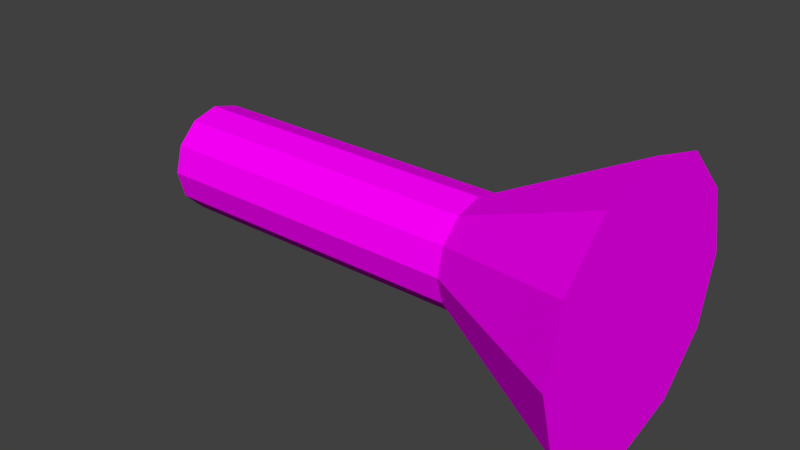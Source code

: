 # Source: flashlight.blend  (saved by Blender 2.77.0; exported with 4.5.12 LTS)
import bpy
from mathutils import Matrix  # noqa: F401  (used for matrix-valued properties, if any)

bpy.ops.wm.read_factory_settings(use_empty=True)
scene = bpy.context.scene
scene.name = 'Scene'

# ---- collections
col_collection_1 = bpy.data.collections.new('Collection 1'); scene.collection.children.link(col_collection_1)

# ---- images (referenced by path relative to the original .blend; pixels are not part of the script)
import os
ASSET_DIR = os.environ.get("B2B_ASSET_DIR", "")  # directory of the original .blend (textures are referenced by path, not embedded)
HERE = os.path.dirname(os.path.abspath(__file__))  # packed textures are extracted next to this script under _unpacked/

def load_image(name, relpath, width, height, colorspace="sRGB"):
    """Load a texture the original file referenced (path relative to the .blend, or extracted next to this script)."""
    p = next((c for c in (os.path.join(HERE, relpath), os.path.join(ASSET_DIR, relpath)) if relpath and os.path.exists(c)), "")
    if p:
        img = bpy.data.images.load(p, check_existing=True)
        img.name = name
    else:  # same state as the original file: an image datablock whose file is absent (Cycles renders it pink)
        img = bpy.data.images.new(name, width, height)
        img.source = "FILE"
        img.filepath = "//" + (relpath or name)
    img.colorspace_settings.name = colorspace
    return img
img_lowpolytexture_png = load_image('LowPolyTexture.png', 'LowPolyTexture.png', 1024, 1024, 'sRGB')

# ---- materials (node trees are filled in below, after node groups)
mat_material = bpy.data.materials.new('Material')
mat_material.alpha_threshold = 0.0
mat_material.roughness = 0.5

# ---- material node trees
mat_material.use_nodes = True; mat_material.node_tree.nodes.clear()
_N = mat_material.node_tree.nodes; _L = mat_material.node_tree.links
n0 = _N.new('ShaderNodeOutputMaterial'); n0.name = 'Material Output'; n0.location = (300, 300)
n1 = _N.new('ShaderNodeBsdfDiffuse'); n1.name = 'Diffuse BSDF'; n1.location = (10, 300)
n2 = _N.new('ShaderNodeTexImage'); n2.name = 'Image Texture'; n2.location = (-180, 300)
n2.width = 140
n2.image = img_lowpolytexture_png
_L.new(n1.outputs[0], n0.inputs[0])
_L.new(n2.outputs[0], n1.inputs[0])
n0.is_active_output = True

# ---- world
world_world = bpy.data.worlds.new('World'); scene.world = world_world
world_world.color = (0.05088, 0.05088, 0.05088)
world_world.use_sun_shadow = False
world_world.sun_shadow_jitter_overblur = 0.0
world_world.cycles.sampling_method = 'MANUAL'

# ---- meshes
me_cone_001 = bpy.data.meshes.new('Cone.001')
me_cone_001.from_pydata([(0.0, 1.0, -1.0), (0.5, 0.866, -1.0), (0.866, 0.5, -1.0), (1.0, -4.371e-08, -1.0), (0.866, -0.5, -1.0), (0.5, -0.866, -1.0), (1.51e-07, -1.0, -1.0), (-0.5, -0.866, -1.0), (-0.866, -0.5, -1.0), (-1.0, -4.649e-07, -1.0), (-0.866, 0.5, -1.0), (-0.5, 0.866, -1.0), (1.653e-07, 0.4031, 2.573), (-4.61e-08, 0.4031, 0.1547), (-0.2015, 0.3491, 2.573), (-0.2015, 0.3491, 0.1547), (-0.3491, 0.2015, 2.573), (-0.3491, 0.2015, 0.1547), (-0.4031, -1.762e-08, 2.573), (-0.4031, -1.762e-08, 0.1547), (-0.3491, -0.2015, 2.573), (-0.3491, -0.2015, 0.1547), (-0.2015, -0.3491, 2.573), (-0.2015, -0.3491, 0.1547), (1.045e-07, -0.4031, 2.573), (-1.07e-07, -0.4031, 0.1547), (0.2015, -0.3491, 2.573), (0.2015, -0.3491, 0.1547), (0.3491, -0.2015, 2.573), (0.3491, -0.2015, 0.1547), (0.4031, -1.874e-07, 2.573), (0.4031, -1.874e-07, 0.1547), (0.3491, 0.2015, 2.573), (0.3491, 0.2015, 0.1547), (0.2016, 0.3491, 2.573), (0.2016, 0.3491, 0.1547)], [], [(0, 1, 2, 3, 4, 5, 6, 7, 8, 9, 10, 11), (12, 13, 15, 14), (14, 15, 17, 16), (16, 17, 19, 18), (18, 19, 21, 20), (20, 21, 23, 22), (22, 23, 25, 24), (24, 25, 27, 26), (26, 27, 29, 28), (28, 29, 31, 30), (30, 31, 33, 32), (32, 33, 35, 34), (34, 35, 13, 12), (12, 14, 16, 18, 20, 22, 24, 26, 28, 30, 32, 34), (1, 35, 33, 2), (2, 33, 31, 3), (3, 31, 29, 4), (4, 29, 27, 5), (5, 27, 25, 6), (6, 25, 23, 7), (7, 23, 21, 8), (8, 21, 19, 9), (9, 19, 17, 10), (10, 17, 15, 11), (11, 15, 13, 0), (0, 13, 35, 1)])
_uv = me_cone_001.uv_layers.new(name='UVMap')
_uv.uv.foreach_set('vector', [0.1943, 0.9268, 0.2041, 0.9316, 0.209, 0.9395, 0.209, 0.9482, 0.2041, 0.957, 0.1943, 0.9609, 0.1846, 0.9609, 0.1758, 0.957, 0.1699, 0.9482, 0.1699, 0.9395, 0.1758, 0.9316, 0.1846, 0.9268, 0.5674, 0.8086, 0.5684, 0.7783, 0.5723, 0.7783, 0.5703, 0.8096, 0.5918, 0.8096, 0.5908, 0.7783, 0.5938, 0.7783, 0.5957, 0.8086, 0.5957, 0.8086, 0.5938, 0.7783, 0.5986, 0.7783, 0.5996, 0.8086, 0.5996, 0.8086, 0.5986, 0.7783, 0.6016, 0.7783, 0.6035, 0.8086, 0.6035, 0.8086, 0.6016, 0.7783, 0.6045, 0.7783, 0.6055, 0.8096, 0.5254, 0.8096, 0.5234, 0.7783, 0.5273, 0.7783, 0.5293, 0.8086, 0.5293, 0.8086, 0.5273, 0.7783, 0.5312, 0.7783, 0.5332, 0.8086, 0.5332, 0.8086, 0.5312, 0.7783, 0.5352, 0.7783, 0.5371, 0.8086, 0.5371, 0.8086, 0.5352, 0.7783, 0.5371, 0.7783, 0.5391, 0.8096, 0.5576, 0.8096, 0.5586, 0.7783, 0.5605, 0.7783, 0.5596, 0.8086, 0.5596, 0.8086, 0.5605, 0.7783, 0.5645, 0.7783, 0.5625, 0.8086, 0.5625, 0.8086, 0.5645, 0.7783, 0.5684, 0.7783, 0.5674, 0.8086, 0.5381, 0.8516, 0.5381, 0.8408, 0.5439, 0.8311, 0.5547, 0.8252, 0.5674, 0.8252, 0.5781, 0.8311, 0.584, 0.8408, 0.584, 0.8516, 0.5781, 0.8613, 0.5674, 0.8672, 0.5547, 0.8672, 0.5439, 0.8613, 0.5625, 0.7568, 0.5645, 0.7783, 0.5605, 0.7783, 0.5537, 0.7568, 0.5537, 0.7568, 0.5605, 0.7783, 0.5586, 0.7783, 0.5479, 0.7578, 0.5479, 0.7578, 0.5371, 0.7783, 0.5352, 0.7783, 0.543, 0.7568, 0.543, 0.7568, 0.5352, 0.7783, 0.5312, 0.7783, 0.5342, 0.7568, 0.5342, 0.7568, 0.5312, 0.7783, 0.5273, 0.7783, 0.5234, 0.7568, 0.5234, 0.7568, 0.5273, 0.7783, 0.5234, 0.7783, 0.5146, 0.7578, 0.5146, 0.7578, 0.5234, 0.7783, 0.5215, 0.7793, 0.5098, 0.7588, 0.6094, 0.7568, 0.6016, 0.7783, 0.5986, 0.7783, 0.6006, 0.7568, 0.6006, 0.7568, 0.5986, 0.7783, 0.5938, 0.7783, 0.5898, 0.7568, 0.5898, 0.7568, 0.5938, 0.7783, 0.5908, 0.7783, 0.5811, 0.7578, 0.5811, 0.7578, 0.5723, 0.7783, 0.5684, 0.7783, 0.5723, 0.7568, 0.5723, 0.7568, 0.5684, 0.7783, 0.5645, 0.7783, 0.5625, 0.7568])
me_cone_001.materials.append(mat_material)
me_cone_001.use_remesh_preserve_volume = False
me_cone_001.use_remesh_preserve_attributes = False
me_cone_001.use_mirror_vertex_groups = False
me_cone_001.update()

# ---- objects
ob_flashlight = bpy.data.objects.new('Flashlight', me_cone_001)

# ---- transforms, parenting, visibility, modifiers, constraints
ob_flashlight.location = (0.06767, 0.0, 0.0)
ob_flashlight.rotation_euler = (0.0, -1.571, 0.0)
ob_flashlight.scale = (0.04962, 0.04962, 0.04962)
ob_flashlight.lineart.crease_threshold = 0.0
_vg = ob_flashlight.vertex_groups.new(name='Cone')
_vg = ob_flashlight.vertex_groups.new(name='Cylinder')

# ---- collection membership
col_collection_1.objects.link(ob_flashlight)

# ---- scene / render settings (as saved in the file)
scene.frame_start = 1; scene.frame_end = 250; scene.frame_set(1)
scene.render.engine = 'CYCLES'
scene.render.resolution_percentage = 50
scene.render.dither_intensity = 0.0
scene.cycles.use_denoising = False
scene.cycles.samples = 128
scene.cycles.sampling_pattern = 'TABULATED_SOBOL'
scene.cycles.light_sampling_threshold = 0.0
scene.cycles.use_adaptive_sampling = False
scene.cycles.use_light_tree = False
scene.cycles.blur_glossy = 0.0
scene.cycles.sample_clamp_indirect = 0.0
scene.view_settings.view_transform = 'Standard'
bpy.context.view_layer.update()

# ---- added for rendering (the .blend has no active camera and no usable light): camera, sun
cam_auto = bpy.data.cameras.new('AutoCamera')
cam_auto.lens = 50.0
cam_auto.sensor_width = 36.0
cam_auto.clip_end = 1000.0
ob_auto_camera = bpy.data.objects.new('AutoCamera', cam_auto)
scene.collection.objects.link(ob_auto_camera)
ob_auto_camera.location = (0.237846, -0.251042, 0.167361)
ob_auto_camera.rotation_euler = (1.09748, -7.21219e-08, 0.694738)
scene.camera = ob_auto_camera
light_auto_sun = bpy.data.lights.new('AutoSun', 'SUN')
light_auto_sun.energy = 3.0
light_auto_sun.angle = 0.0523599
ob_auto_sun = bpy.data.objects.new('AutoSun', light_auto_sun)
scene.collection.objects.link(ob_auto_sun)
ob_auto_sun.rotation_euler = (0.872665, 0.174533, 0.523599)
bpy.context.view_layer.update()
